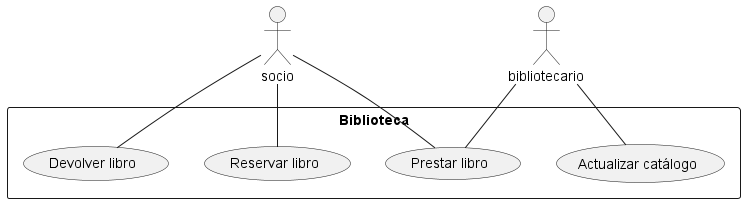

The diagram above was rendered by PlantUML. Its source (embedded in the PNG):
@startuml
actor :socio: as so
actor :bibliotecario: as bib
rectangle Biblioteca {
usecase (Reservar libro) as rl
usecase (Prestar libro) as pl
usecase (Devolver libro) as dl
usecase (Actualizar catálogo) as ac
}
so--rl
so--pl
bib--pl
so--dl
bib--ac
@enduml